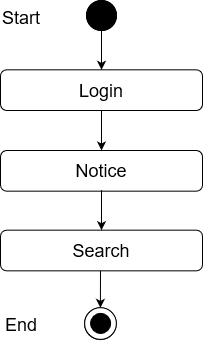

The diagram above was exported from draw.io. Its source (the exported page's mxGraphModel, read from the mxfile embedded in the PNG):
<mxGraphModel dx="868" dy="440" grid="1" gridSize="10" guides="1" tooltips="1" connect="1" arrows="1" fold="1" page="1" pageScale="1" pageWidth="850" pageHeight="1100" math="0" shadow="0">
  <root>
    <mxCell id="0" />
    <mxCell id="1" parent="0" />
    <mxCell id="HuGohqyqpjSHdB7_v5i_-1" value="" style="edgeStyle=orthogonalEdgeStyle;rounded=0;orthogonalLoop=1;jettySize=auto;html=1;entryX=0.5;entryY=0;entryDx=0;entryDy=0;" edge="1" parent="1" source="HuGohqyqpjSHdB7_v5i_-2" target="HuGohqyqpjSHdB7_v5i_-5">
      <mxGeometry relative="1" as="geometry">
        <mxPoint x="331" y="128" as="targetPoint" />
      </mxGeometry>
    </mxCell>
    <mxCell id="HuGohqyqpjSHdB7_v5i_-2" value="" style="ellipse;whiteSpace=wrap;html=1;aspect=fixed;fillColor=#000000;" vertex="1" parent="1">
      <mxGeometry x="316" y="70" width="30" height="30" as="geometry" />
    </mxCell>
    <mxCell id="HuGohqyqpjSHdB7_v5i_-3" value="Success" style="text;html=1;strokeColor=none;fillColor=none;align=center;verticalAlign=middle;whiteSpace=wrap;rounded=0;" vertex="1" parent="1">
      <mxGeometry x="351" y="170" as="geometry" />
    </mxCell>
    <mxCell id="HuGohqyqpjSHdB7_v5i_-4" value="&lt;font style=&quot;font-size: 18px&quot;&gt;Notice&lt;/font&gt;" style="rounded=1;whiteSpace=wrap;html=1;fillColor=#FFFFFF;" vertex="1" parent="1">
      <mxGeometry x="230" y="220" width="202" height="40.67" as="geometry" />
    </mxCell>
    <mxCell id="HuGohqyqpjSHdB7_v5i_-5" value="&lt;font style=&quot;font-size: 18px&quot;&gt;Login&lt;br&gt;&lt;/font&gt;" style="rounded=1;whiteSpace=wrap;html=1;fillColor=#FFFFFF;" vertex="1" parent="1">
      <mxGeometry x="230" y="139.33000000000004" width="202" height="40.67" as="geometry" />
    </mxCell>
    <mxCell id="HuGohqyqpjSHdB7_v5i_-6" value="" style="endArrow=classic;html=1;exitX=0.5;exitY=1;exitDx=0;exitDy=0;entryX=0.5;entryY=0;entryDx=0;entryDy=0;" edge="1" parent="1" source="HuGohqyqpjSHdB7_v5i_-5" target="HuGohqyqpjSHdB7_v5i_-4">
      <mxGeometry width="50" height="50" relative="1" as="geometry">
        <mxPoint x="311" y="260" as="sourcePoint" />
        <mxPoint x="361" y="210" as="targetPoint" />
      </mxGeometry>
    </mxCell>
    <mxCell id="HuGohqyqpjSHdB7_v5i_-10" value="" style="ellipse;whiteSpace=wrap;html=1;aspect=fixed;fillColor=#000000;" vertex="1" parent="1">
      <mxGeometry x="316" y="70" width="30" height="30" as="geometry" />
    </mxCell>
    <mxCell id="HuGohqyqpjSHdB7_v5i_-11" value="&lt;font style=&quot;font-size: 18px&quot;&gt;Start&lt;/font&gt;" style="text;whiteSpace=wrap;html=1;" vertex="1" parent="1">
      <mxGeometry x="230" y="70" width="130" height="30" as="geometry" />
    </mxCell>
    <mxCell id="HuGohqyqpjSHdB7_v5i_-16" value="&lt;font style=&quot;font-size: 18px&quot;&gt;Search&lt;/font&gt;" style="rounded=1;whiteSpace=wrap;html=1;fillColor=#FFFFFF;" vertex="1" parent="1">
      <mxGeometry x="230" y="299.66999999999996" width="202" height="40.67" as="geometry" />
    </mxCell>
    <mxCell id="HuGohqyqpjSHdB7_v5i_-17" value="" style="endArrow=classic;html=1;exitX=0.5;exitY=1;exitDx=0;exitDy=0;entryX=0.5;entryY=0;entryDx=0;entryDy=0;" edge="1" parent="1" target="HuGohqyqpjSHdB7_v5i_-16">
      <mxGeometry width="50" height="50" relative="1" as="geometry">
        <mxPoint x="331" y="259.66999999999996" as="sourcePoint" />
        <mxPoint x="361" y="289.66999999999996" as="targetPoint" />
      </mxGeometry>
    </mxCell>
    <mxCell id="HuGohqyqpjSHdB7_v5i_-18" value="" style="ellipse;whiteSpace=wrap;html=1;aspect=fixed;fillColor=#FFFFFF;" vertex="1" parent="1">
      <mxGeometry x="314" y="377.34000000000003" width="31.78" height="31.78" as="geometry" />
    </mxCell>
    <mxCell id="HuGohqyqpjSHdB7_v5i_-19" value="" style="ellipse;whiteSpace=wrap;html=1;aspect=fixed;fillColor=#000000;" vertex="1" parent="1">
      <mxGeometry x="320" y="383.12" width="20" height="20" as="geometry" />
    </mxCell>
    <mxCell id="HuGohqyqpjSHdB7_v5i_-20" value="" style="endArrow=classic;html=1;entryX=0.5;entryY=0;entryDx=0;entryDy=0;" edge="1" parent="1">
      <mxGeometry width="50" height="50" relative="1" as="geometry">
        <mxPoint x="330" y="340.34000000000003" as="sourcePoint" />
        <mxPoint x="329.8900000000003" y="377.34000000000003" as="targetPoint" />
      </mxGeometry>
    </mxCell>
    <mxCell id="HuGohqyqpjSHdB7_v5i_-21" value="" style="ellipse;whiteSpace=wrap;html=1;aspect=fixed;fillColor=#FFFFFF;" vertex="1" parent="1">
      <mxGeometry x="314.11" y="377.1200000000001" width="31.78" height="31.78" as="geometry" />
    </mxCell>
    <mxCell id="HuGohqyqpjSHdB7_v5i_-22" value="" style="ellipse;whiteSpace=wrap;html=1;aspect=fixed;fillColor=#000000;" vertex="1" parent="1">
      <mxGeometry x="320.11" y="382.9000000000001" width="20" height="20" as="geometry" />
    </mxCell>
    <mxCell id="HuGohqyqpjSHdB7_v5i_-23" value="&lt;font style=&quot;font-size: 18px&quot;&gt;End&lt;/font&gt;" style="text;whiteSpace=wrap;html=1;" vertex="1" parent="1">
      <mxGeometry x="233" y="377.1200000000001" width="130" height="30" as="geometry" />
    </mxCell>
  </root>
</mxGraphModel>